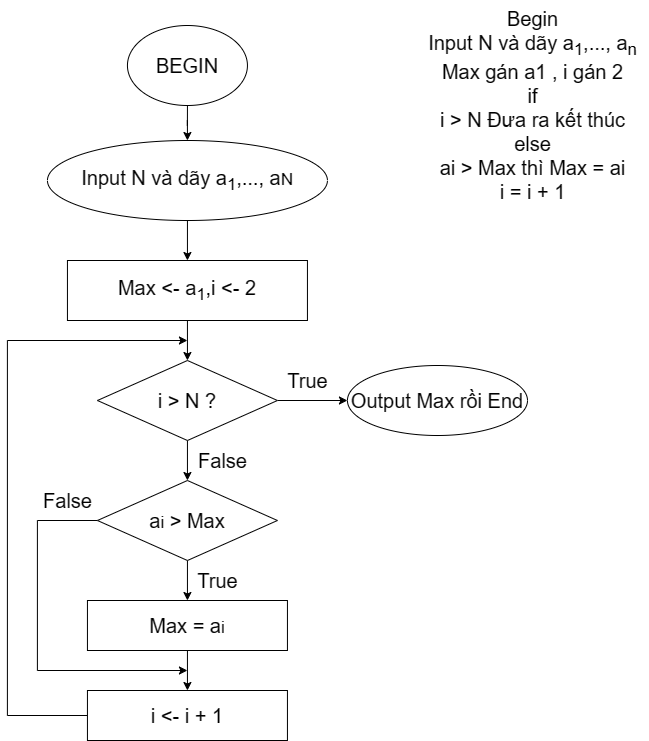

The diagram above was exported from draw.io. Its source (the exported page's mxGraphModel, read from the mxfile embedded in the PNG):
<mxGraphModel dx="1434" dy="834" grid="1" gridSize="10" guides="1" tooltips="1" connect="1" arrows="1" fold="1" page="1" pageScale="1" pageWidth="850" pageHeight="1100" math="0" shadow="0">
  <root>
    <mxCell id="0" />
    <mxCell id="1" parent="0" />
    <mxCell id="MHF3m_tgm8p_9FPWGlLH-3" style="edgeStyle=orthogonalEdgeStyle;rounded=0;orthogonalLoop=1;jettySize=auto;html=1;" parent="1" source="8uyGPdB2znP9GXYV8y2--1" target="8zTrn9ueEpcvM7fj7mPT-1" edge="1">
      <mxGeometry relative="1" as="geometry" />
    </mxCell>
    <mxCell id="8uyGPdB2znP9GXYV8y2--1" value="&lt;span style=&quot;font-size: 20px;&quot;&gt;Input N và dãy a&lt;sub&gt;1&lt;/sub&gt;,..., a&lt;/span&gt;&lt;span style=&quot;font-size: 16.6667px;&quot;&gt;N&lt;/span&gt;" style="ellipse;whiteSpace=wrap;html=1;" parent="1" vertex="1">
      <mxGeometry x="159.94" y="195" width="280" height="80" as="geometry" />
    </mxCell>
    <mxCell id="8zTrn9ueEpcvM7fj7mPT-9" style="edgeStyle=orthogonalEdgeStyle;rounded=0;orthogonalLoop=1;jettySize=auto;html=1;entryX=0.5;entryY=0;entryDx=0;entryDy=0;fontSize=20;" parent="1" source="8zTrn9ueEpcvM7fj7mPT-1" target="8zTrn9ueEpcvM7fj7mPT-2" edge="1">
      <mxGeometry relative="1" as="geometry" />
    </mxCell>
    <mxCell id="8zTrn9ueEpcvM7fj7mPT-1" value="&lt;span style=&quot;font-size: 20px;&quot;&gt;Max &amp;lt;- a&lt;sub&gt;1&lt;/sub&gt;,i &amp;lt;- 2&lt;/span&gt;" style="rounded=0;whiteSpace=wrap;html=1;" parent="1" vertex="1">
      <mxGeometry x="179.94" y="315" width="240" height="60" as="geometry" />
    </mxCell>
    <mxCell id="8zTrn9ueEpcvM7fj7mPT-10" style="edgeStyle=orthogonalEdgeStyle;rounded=0;orthogonalLoop=1;jettySize=auto;html=1;entryX=0.5;entryY=0;entryDx=0;entryDy=0;fontSize=20;" parent="1" source="8zTrn9ueEpcvM7fj7mPT-2" target="8zTrn9ueEpcvM7fj7mPT-3" edge="1">
      <mxGeometry relative="1" as="geometry" />
    </mxCell>
    <mxCell id="8zTrn9ueEpcvM7fj7mPT-15" style="edgeStyle=orthogonalEdgeStyle;rounded=0;orthogonalLoop=1;jettySize=auto;html=1;entryX=0;entryY=0.5;entryDx=0;entryDy=0;fontSize=20;" parent="1" source="8zTrn9ueEpcvM7fj7mPT-2" edge="1">
      <mxGeometry relative="1" as="geometry">
        <mxPoint x="459.94" y="455" as="targetPoint" />
      </mxGeometry>
    </mxCell>
    <mxCell id="8zTrn9ueEpcvM7fj7mPT-2" value="&lt;span style=&quot;font-size: 20px;&quot;&gt;i &amp;gt; N ?&lt;/span&gt;" style="rhombus;whiteSpace=wrap;html=1;" parent="1" vertex="1">
      <mxGeometry x="209.94" y="415" width="180" height="80" as="geometry" />
    </mxCell>
    <mxCell id="8zTrn9ueEpcvM7fj7mPT-11" style="edgeStyle=orthogonalEdgeStyle;rounded=0;orthogonalLoop=1;jettySize=auto;html=1;entryX=0.5;entryY=0;entryDx=0;entryDy=0;fontSize=20;" parent="1" source="8zTrn9ueEpcvM7fj7mPT-3" target="8zTrn9ueEpcvM7fj7mPT-4" edge="1">
      <mxGeometry relative="1" as="geometry" />
    </mxCell>
    <mxCell id="8zTrn9ueEpcvM7fj7mPT-13" style="edgeStyle=orthogonalEdgeStyle;rounded=0;orthogonalLoop=1;jettySize=auto;html=1;fontSize=20;" parent="1" source="8zTrn9ueEpcvM7fj7mPT-3" edge="1">
      <mxGeometry relative="1" as="geometry">
        <mxPoint x="299.94" y="725" as="targetPoint" />
        <Array as="points">
          <mxPoint x="149.94" y="575" />
          <mxPoint x="149.94" y="725" />
        </Array>
      </mxGeometry>
    </mxCell>
    <mxCell id="8zTrn9ueEpcvM7fj7mPT-3" value="&lt;font style=&quot;font-size: 20px;&quot;&gt;a&lt;/font&gt;&lt;font style=&quot;&quot;&gt;&lt;span style=&quot;font-size: 16.6667px;&quot;&gt;i&lt;/span&gt;&lt;span style=&quot;font-size: 20px;&quot;&gt;&amp;nbsp;&amp;gt; Max&lt;/span&gt;&lt;/font&gt;" style="rhombus;whiteSpace=wrap;html=1;" parent="1" vertex="1">
      <mxGeometry x="209.94" y="535" width="180" height="80" as="geometry" />
    </mxCell>
    <mxCell id="8zTrn9ueEpcvM7fj7mPT-12" style="edgeStyle=orthogonalEdgeStyle;rounded=0;orthogonalLoop=1;jettySize=auto;html=1;entryX=0.5;entryY=0;entryDx=0;entryDy=0;fontSize=20;" parent="1" source="8zTrn9ueEpcvM7fj7mPT-4" target="8zTrn9ueEpcvM7fj7mPT-5" edge="1">
      <mxGeometry relative="1" as="geometry" />
    </mxCell>
    <mxCell id="8zTrn9ueEpcvM7fj7mPT-4" value="&lt;font style=&quot;font-size: 20px;&quot;&gt;Max = a&lt;/font&gt;&lt;font style=&quot;font-size: 16.6667px;&quot;&gt;i&lt;/font&gt;" style="rounded=0;whiteSpace=wrap;html=1;" parent="1" vertex="1">
      <mxGeometry x="199.94" y="655" width="200" height="50" as="geometry" />
    </mxCell>
    <mxCell id="8zTrn9ueEpcvM7fj7mPT-14" style="edgeStyle=orthogonalEdgeStyle;rounded=0;orthogonalLoop=1;jettySize=auto;html=1;fontSize=20;" parent="1" source="8zTrn9ueEpcvM7fj7mPT-5" edge="1">
      <mxGeometry relative="1" as="geometry">
        <mxPoint x="299.94" y="395" as="targetPoint" />
        <Array as="points">
          <mxPoint x="119.94" y="770" />
          <mxPoint x="119.94" y="395" />
          <mxPoint x="299.94" y="395" />
        </Array>
      </mxGeometry>
    </mxCell>
    <mxCell id="8zTrn9ueEpcvM7fj7mPT-5" value="&lt;font style=&quot;font-size: 20px;&quot;&gt;i &amp;lt;- i + 1&lt;/font&gt;" style="rounded=0;whiteSpace=wrap;html=1;" parent="1" vertex="1">
      <mxGeometry x="199.94" y="745" width="200" height="50" as="geometry" />
    </mxCell>
    <mxCell id="8zTrn9ueEpcvM7fj7mPT-6" value="&lt;font style=&quot;font-size: 20px;&quot;&gt;Output Max rồi End&lt;/font&gt;" style="ellipse;whiteSpace=wrap;html=1;" parent="1" vertex="1">
      <mxGeometry x="459.94" y="420" width="180.06" height="70" as="geometry" />
    </mxCell>
    <mxCell id="8zTrn9ueEpcvM7fj7mPT-16" value="True" style="text;html=1;align=center;verticalAlign=middle;resizable=0;points=[];autosize=1;strokeColor=none;fillColor=none;fontSize=20;" parent="1" vertex="1">
      <mxGeometry x="389.94" y="415" width="60" height="40" as="geometry" />
    </mxCell>
    <mxCell id="8zTrn9ueEpcvM7fj7mPT-17" value="False" style="text;html=1;align=center;verticalAlign=middle;resizable=0;points=[];autosize=1;strokeColor=none;fillColor=none;fontSize=20;" parent="1" vertex="1">
      <mxGeometry x="299.94" y="495" width="70" height="40" as="geometry" />
    </mxCell>
    <mxCell id="8zTrn9ueEpcvM7fj7mPT-18" value="False" style="text;html=1;align=center;verticalAlign=middle;resizable=0;points=[];autosize=1;strokeColor=none;fillColor=none;fontSize=20;" parent="1" vertex="1">
      <mxGeometry x="144.94" y="535" width="70" height="40" as="geometry" />
    </mxCell>
    <mxCell id="8zTrn9ueEpcvM7fj7mPT-19" value="True" style="text;html=1;align=center;verticalAlign=middle;resizable=0;points=[];autosize=1;strokeColor=none;fillColor=none;fontSize=20;" parent="1" vertex="1">
      <mxGeometry x="299.94" y="615" width="60" height="40" as="geometry" />
    </mxCell>
    <mxCell id="5cdrbeLpSuexorVvNqov-2" style="edgeStyle=orthogonalEdgeStyle;rounded=0;orthogonalLoop=1;jettySize=auto;html=1;entryX=0.5;entryY=0;entryDx=0;entryDy=0;" parent="1" source="5cdrbeLpSuexorVvNqov-1" target="8uyGPdB2znP9GXYV8y2--1" edge="1">
      <mxGeometry relative="1" as="geometry" />
    </mxCell>
    <mxCell id="5cdrbeLpSuexorVvNqov-1" value="&lt;font style=&quot;font-size: 20px;&quot;&gt;BEGIN&lt;/font&gt;" style="ellipse;whiteSpace=wrap;html=1;" parent="1" vertex="1">
      <mxGeometry x="239.94" y="80" width="120" height="80" as="geometry" />
    </mxCell>
    <mxCell id="5cdrbeLpSuexorVvNqov-4" value="Begin&lt;br&gt;Input N và dãy a&lt;sub style=&quot;border-color: var(--border-color);&quot;&gt;1&lt;/sub&gt;&lt;span style=&quot;&quot;&gt;,..., a&lt;/span&gt;&lt;sub style=&quot;border-color: var(--border-color);&quot;&gt;n&lt;br&gt;&lt;/sub&gt;Max gán a1 , i gán 2&lt;br&gt;if &lt;br&gt;i &amp;gt; N Đưa ra kết thúc&lt;br&gt;else &lt;br&gt;ai &amp;gt; Max thì Max = ai&lt;br&gt;i = i + 1" style="text;html=1;align=center;verticalAlign=middle;resizable=0;points=[];autosize=1;strokeColor=none;fillColor=none;fontSize=20;" parent="1" vertex="1">
      <mxGeometry x="530" y="55" width="230" height="210" as="geometry" />
    </mxCell>
  </root>
</mxGraphModel>